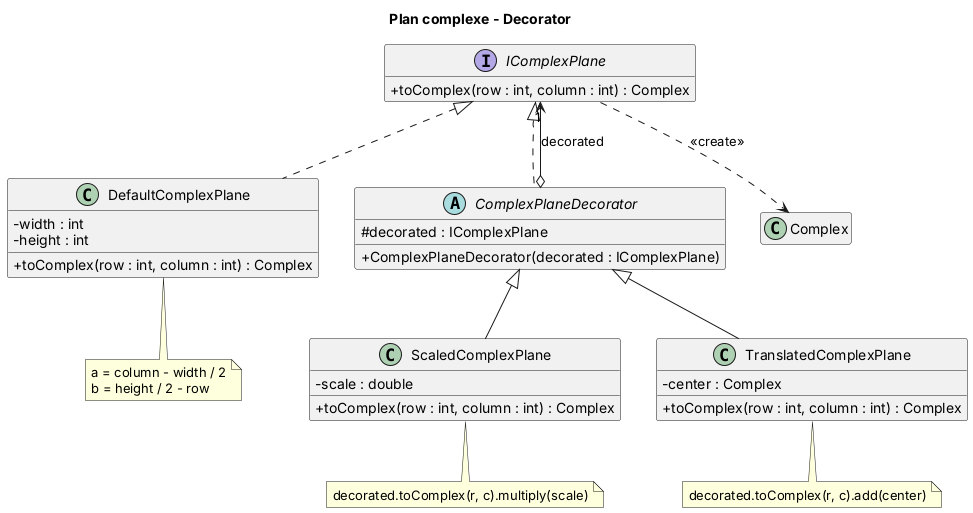

The diagram above was rendered by PlantUML. Its source (embedded in the PNG):
@startuml 01_decorator_plan_complexe
hide empty members
skinparam classAttributeIconSize 0
title Plan complexe - Decorator

interface IComplexPlane {
  + toComplex(row : int, column : int) : Complex
}

class DefaultComplexPlane {
  - width : int
  - height : int
  + toComplex(row : int, column : int) : Complex
}
note bottom of DefaultComplexPlane
  a = column - width / 2
  b = height / 2 - row
end note

abstract class ComplexPlaneDecorator {
  # decorated : IComplexPlane
  + ComplexPlaneDecorator(decorated : IComplexPlane)
}

class ScaledComplexPlane {
  - scale : double
  + toComplex(row : int, column : int) : Complex
}
note bottom of ScaledComplexPlane
  decorated.toComplex(r, c).multiply(scale)
end note

class TranslatedComplexPlane {
  - center : Complex
  + toComplex(row : int, column : int) : Complex
}
note bottom of TranslatedComplexPlane
  decorated.toComplex(r, c).add(center)
end note

IComplexPlane <|.. DefaultComplexPlane
IComplexPlane <|.. ComplexPlaneDecorator
ComplexPlaneDecorator o--> "1" IComplexPlane : decorated
ComplexPlaneDecorator <|-- ScaledComplexPlane
ComplexPlaneDecorator <|-- TranslatedComplexPlane
IComplexPlane ..> Complex : <<create>>
@enduml